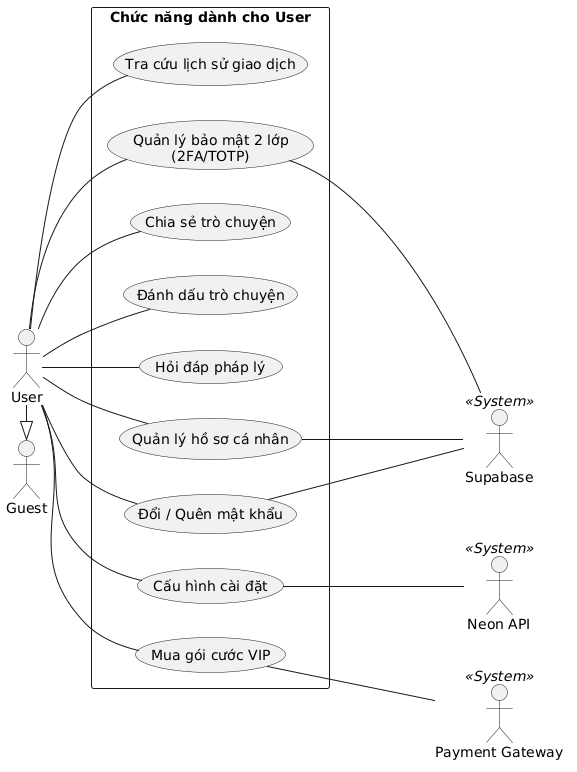

The diagram above was rendered by PlantUML. Its source (embedded in the PNG):
@startuml
left to right direction
skinparam packageStyle rectangle
skinparam shadowing false

actor "Guest" as Guest
actor "User" as User
actor "Supabase" as Supabase << System >>
actor "Neon API" as NeonAPI << System >>
actor "Payment Gateway" as PaymentGateway << System >>

User -|> Guest

rectangle "Chức năng dành cho User" {
  usecase "Quản lý bảo mật 2 lớp\n(2FA/TOTP)" as UC_MFA
  usecase "Quản lý hồ sơ cá nhân" as UC_Profile
  usecase "Đổi / Quên mật khẩu" as UC_Password
  usecase "Cấu hình cài đặt" as UC_Settings
  usecase "Hỏi đáp pháp lý" as UC_Chat
  usecase "Đánh dấu trò chuyện" as UC_Bookmark
  usecase "Chia sẻ trò chuyện" as UC_Share
  usecase "Mua gói cước VIP" as UC_PurchaseVIP
  usecase "Tra cứu lịch sử giao dịch" as UC_TransactionHistory
}

User -- UC_MFA
User -- UC_Profile
User -- UC_Password
User -- UC_Settings
User -- UC_Chat
User -- UC_Bookmark
User -- UC_Share
User -- UC_PurchaseVIP
User -- UC_TransactionHistory

UC_MFA --- Supabase
UC_Profile --- Supabase
UC_Password --- Supabase
UC_Settings --- NeonAPI
UC_PurchaseVIP --- PaymentGateway
@enduml